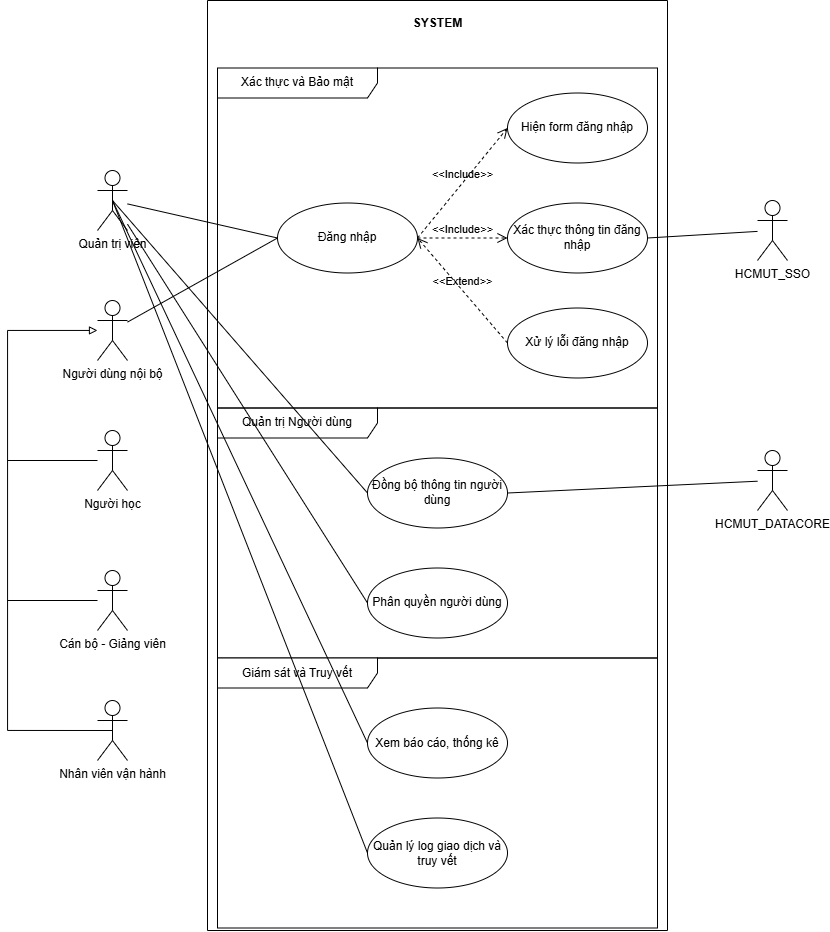

The diagram above was exported from draw.io. Its source (the exported page's mxGraphModel, read from the mxfile embedded in the PNG):
<mxGraphModel dx="2263" dy="899" grid="1" gridSize="10" guides="1" tooltips="1" connect="1" arrows="1" fold="1" page="1" pageScale="1" pageWidth="850" pageHeight="1100" math="0" shadow="0">
  <root>
    <mxCell id="0" />
    <mxCell id="1" parent="0" />
    <mxCell id="uqbWKr9sHbVbTUGXlrSR-2" parent="1" style="swimlane;startSize=0;" value="" vertex="1">
      <mxGeometry height="930" width="460" x="190" y="230" as="geometry" />
    </mxCell>
    <mxCell id="uqbWKr9sHbVbTUGXlrSR-4" parent="uqbWKr9sHbVbTUGXlrSR-2" style="text;align=center;fontStyle=1;verticalAlign=middle;spacingLeft=3;spacingRight=3;strokeColor=none;rotatable=0;points=[[0,0.5],[1,0.5]];portConstraint=eastwest;html=1;" value="SYSTEM" vertex="1">
      <mxGeometry height="26" width="80" x="190" y="10" as="geometry" />
    </mxCell>
    <mxCell id="uqbWKr9sHbVbTUGXlrSR-8" parent="uqbWKr9sHbVbTUGXlrSR-2" style="ellipse;whiteSpace=wrap;html=1;" value="Đăng nhập" vertex="1">
      <mxGeometry height="70" width="140" x="70" y="202.5" as="geometry" />
    </mxCell>
    <mxCell id="uqbWKr9sHbVbTUGXlrSR-9" parent="uqbWKr9sHbVbTUGXlrSR-2" style="ellipse;whiteSpace=wrap;html=1;" value="Hiện form đăng nhập" vertex="1">
      <mxGeometry height="70" width="140" x="300" y="92.5" as="geometry" />
    </mxCell>
    <mxCell id="uqbWKr9sHbVbTUGXlrSR-10" parent="uqbWKr9sHbVbTUGXlrSR-2" style="ellipse;whiteSpace=wrap;html=1;" value="Xác thực thông tin đăng nhập" vertex="1">
      <mxGeometry height="70" width="140" x="300" y="202.5" as="geometry" />
    </mxCell>
    <mxCell id="uqbWKr9sHbVbTUGXlrSR-11" parent="uqbWKr9sHbVbTUGXlrSR-2" style="ellipse;whiteSpace=wrap;html=1;" value="Xử lý lỗi đăng nhập" vertex="1">
      <mxGeometry height="70" width="140" x="300" y="307.5" as="geometry" />
    </mxCell>
    <mxCell id="uqbWKr9sHbVbTUGXlrSR-12" edge="1" parent="uqbWKr9sHbVbTUGXlrSR-2" source="uqbWKr9sHbVbTUGXlrSR-8" style="endArrow=open;startArrow=none;endFill=0;startFill=0;endSize=8;html=1;verticalAlign=bottom;dashed=1;labelBackgroundColor=none;rounded=0;exitX=1;exitY=0.5;exitDx=0;exitDy=0;entryX=0;entryY=0.5;entryDx=0;entryDy=0;" target="uqbWKr9sHbVbTUGXlrSR-10" value="&amp;lt;&amp;lt;Include&amp;gt;&amp;gt;">
      <mxGeometry relative="1" width="160" as="geometry">
        <mxPoint x="190" y="320" as="sourcePoint" />
        <mxPoint x="350" y="320" as="targetPoint" />
      </mxGeometry>
    </mxCell>
    <mxCell id="uqbWKr9sHbVbTUGXlrSR-13" edge="1" parent="uqbWKr9sHbVbTUGXlrSR-2" source="uqbWKr9sHbVbTUGXlrSR-8" style="endArrow=open;startArrow=none;endFill=0;startFill=0;endSize=8;html=1;verticalAlign=bottom;dashed=1;labelBackgroundColor=none;rounded=0;exitX=1;exitY=0.5;exitDx=0;exitDy=0;entryX=0;entryY=0.5;entryDx=0;entryDy=0;" target="uqbWKr9sHbVbTUGXlrSR-9" value="&amp;lt;&amp;lt;Include&amp;gt;&amp;gt;">
      <mxGeometry relative="1" width="160" as="geometry">
        <mxPoint x="190" y="170" as="sourcePoint" />
        <mxPoint x="280" y="170" as="targetPoint" />
      </mxGeometry>
    </mxCell>
    <mxCell id="uqbWKr9sHbVbTUGXlrSR-14" edge="1" parent="uqbWKr9sHbVbTUGXlrSR-2" source="uqbWKr9sHbVbTUGXlrSR-11" style="endArrow=open;startArrow=none;endFill=0;startFill=0;endSize=8;html=1;verticalAlign=bottom;dashed=1;labelBackgroundColor=none;rounded=0;exitX=0;exitY=0.5;exitDx=0;exitDy=0;entryX=1;entryY=0.5;entryDx=0;entryDy=0;" target="uqbWKr9sHbVbTUGXlrSR-8" value="&amp;lt;&amp;lt;Extend&amp;gt;&amp;gt;">
      <mxGeometry relative="1" width="160" as="geometry">
        <mxPoint x="175" y="288" as="sourcePoint" />
        <mxPoint x="265" y="393" as="targetPoint" />
      </mxGeometry>
    </mxCell>
    <mxCell id="uqbWKr9sHbVbTUGXlrSR-6" parent="uqbWKr9sHbVbTUGXlrSR-2" style="shape=umlFrame;whiteSpace=wrap;html=1;pointerEvents=0;recursiveResize=0;container=1;collapsible=0;width=160;" value="Quản trị Người dùng" vertex="1">
      <mxGeometry height="250" width="440" x="10" y="407.5" as="geometry" />
    </mxCell>
    <mxCell id="uqbWKr9sHbVbTUGXlrSR-15" parent="uqbWKr9sHbVbTUGXlrSR-6" style="ellipse;whiteSpace=wrap;html=1;" value="Đồng bộ thông tin người dùng" vertex="1">
      <mxGeometry height="70" width="140" x="150" y="50" as="geometry" />
    </mxCell>
    <mxCell id="uqbWKr9sHbVbTUGXlrSR-16" parent="uqbWKr9sHbVbTUGXlrSR-6" style="ellipse;whiteSpace=wrap;html=1;" value="Phân quyền người dùng" vertex="1">
      <mxGeometry height="70" width="140" x="150" y="160" as="geometry" />
    </mxCell>
    <mxCell id="uqbWKr9sHbVbTUGXlrSR-7" parent="uqbWKr9sHbVbTUGXlrSR-2" style="shape=umlFrame;whiteSpace=wrap;html=1;pointerEvents=0;recursiveResize=0;container=1;collapsible=0;width=160;" value="Giám sát và Truy vết" vertex="1">
      <mxGeometry height="270" width="440" x="10" y="657.5" as="geometry" />
    </mxCell>
    <mxCell id="uqbWKr9sHbVbTUGXlrSR-17" parent="uqbWKr9sHbVbTUGXlrSR-7" style="ellipse;whiteSpace=wrap;html=1;" value="Xem báo cáo, thống kê" vertex="1">
      <mxGeometry height="70" width="140" x="150" y="50" as="geometry" />
    </mxCell>
    <mxCell id="uqbWKr9sHbVbTUGXlrSR-18" parent="uqbWKr9sHbVbTUGXlrSR-7" style="ellipse;whiteSpace=wrap;html=1;" value="Quản lý log giao dịch và truy vết" vertex="1">
      <mxGeometry height="70" width="140" x="150" y="160" as="geometry" />
    </mxCell>
    <mxCell id="uqbWKr9sHbVbTUGXlrSR-1" parent="uqbWKr9sHbVbTUGXlrSR-2" style="shape=umlFrame;whiteSpace=wrap;html=1;pointerEvents=0;recursiveResize=0;container=1;collapsible=0;width=160;" value="Xác thực và Bảo mật" vertex="1">
      <mxGeometry height="340" width="440" x="10" y="67.5" as="geometry" />
    </mxCell>
    <mxCell id="uqbWKr9sHbVbTUGXlrSR-19" parent="1" style="shape=umlActor;verticalLabelPosition=bottom;verticalAlign=top;html=1;" value="Quản trị viên" vertex="1">
      <mxGeometry height="60" width="30" x="80" y="400" as="geometry" />
    </mxCell>
    <mxCell id="uqbWKr9sHbVbTUGXlrSR-20" parent="1" style="shape=umlActor;verticalLabelPosition=bottom;verticalAlign=top;html=1;" value="Người dùng nội bộ" vertex="1">
      <mxGeometry height="60" width="30" x="80" y="530" as="geometry" />
    </mxCell>
    <mxCell id="uqbWKr9sHbVbTUGXlrSR-26" edge="1" parent="1" source="uqbWKr9sHbVbTUGXlrSR-21" style="edgeStyle=orthogonalEdgeStyle;rounded=0;orthogonalLoop=1;jettySize=auto;html=1;endArrow=none;endFill=0;">
      <mxGeometry relative="1" as="geometry">
        <mxPoint x="-10" y="690" as="targetPoint" />
      </mxGeometry>
    </mxCell>
    <mxCell id="uqbWKr9sHbVbTUGXlrSR-21" parent="1" style="shape=umlActor;verticalLabelPosition=bottom;verticalAlign=top;html=1;" value="Người học" vertex="1">
      <mxGeometry height="60" width="30" x="80" y="660" as="geometry" />
    </mxCell>
    <mxCell id="uqbWKr9sHbVbTUGXlrSR-25" edge="1" parent="1" source="uqbWKr9sHbVbTUGXlrSR-22" style="edgeStyle=orthogonalEdgeStyle;rounded=0;orthogonalLoop=1;jettySize=auto;html=1;endArrow=none;endFill=0;">
      <mxGeometry relative="1" as="geometry">
        <mxPoint x="-10" y="830" as="targetPoint" />
      </mxGeometry>
    </mxCell>
    <mxCell id="uqbWKr9sHbVbTUGXlrSR-22" parent="1" style="shape=umlActor;verticalLabelPosition=bottom;verticalAlign=top;html=1;" value="Cán bộ - Giảng viên" vertex="1">
      <mxGeometry height="60" width="30" x="80" y="800" as="geometry" />
    </mxCell>
    <mxCell id="uqbWKr9sHbVbTUGXlrSR-24" edge="1" parent="1" source="uqbWKr9sHbVbTUGXlrSR-23" style="edgeStyle=orthogonalEdgeStyle;rounded=0;orthogonalLoop=1;jettySize=auto;html=1;exitX=0.5;exitY=0.5;exitDx=0;exitDy=0;exitPerimeter=0;endArrow=block;endFill=0;" target="uqbWKr9sHbVbTUGXlrSR-20">
      <mxGeometry relative="1" as="geometry">
        <Array as="points">
          <mxPoint x="-10" y="960" />
          <mxPoint x="-10" y="560" />
        </Array>
        <mxPoint x="-20" y="560" as="targetPoint" />
      </mxGeometry>
    </mxCell>
    <mxCell id="uqbWKr9sHbVbTUGXlrSR-23" parent="1" style="shape=umlActor;verticalLabelPosition=bottom;verticalAlign=top;html=1;" value="Nhân viên vận hành" vertex="1">
      <mxGeometry height="60" width="30" x="80" y="930" as="geometry" />
    </mxCell>
    <mxCell id="uqbWKr9sHbVbTUGXlrSR-27" edge="1" parent="1" source="uqbWKr9sHbVbTUGXlrSR-20" style="endArrow=none;html=1;rounded=0;entryX=0;entryY=0.5;entryDx=0;entryDy=0;" target="uqbWKr9sHbVbTUGXlrSR-8" value="">
      <mxGeometry height="50" relative="1" width="50" as="geometry">
        <mxPoint x="170" y="570" as="sourcePoint" />
        <mxPoint x="220" y="520" as="targetPoint" />
      </mxGeometry>
    </mxCell>
    <mxCell id="uqbWKr9sHbVbTUGXlrSR-28" edge="1" parent="1" source="uqbWKr9sHbVbTUGXlrSR-19" style="endArrow=none;html=1;rounded=0;entryX=0;entryY=0.5;entryDx=0;entryDy=0;" target="uqbWKr9sHbVbTUGXlrSR-8" value="">
      <mxGeometry height="50" relative="1" width="50" as="geometry">
        <mxPoint x="170" y="450" as="sourcePoint" />
        <mxPoint x="220" y="400" as="targetPoint" />
      </mxGeometry>
    </mxCell>
    <mxCell id="uqbWKr9sHbVbTUGXlrSR-29" edge="1" parent="1" source="uqbWKr9sHbVbTUGXlrSR-19" style="endArrow=none;html=1;rounded=0;exitX=0.5;exitY=0.5;exitDx=0;exitDy=0;exitPerimeter=0;entryX=0;entryY=0.5;entryDx=0;entryDy=0;" target="uqbWKr9sHbVbTUGXlrSR-15" value="">
      <mxGeometry height="50" relative="1" width="50" as="geometry">
        <mxPoint x="200" y="570" as="sourcePoint" />
        <mxPoint x="250" y="520" as="targetPoint" />
      </mxGeometry>
    </mxCell>
    <mxCell id="uqbWKr9sHbVbTUGXlrSR-30" edge="1" parent="1" source="uqbWKr9sHbVbTUGXlrSR-19" style="endArrow=none;html=1;rounded=0;entryX=0;entryY=0.5;entryDx=0;entryDy=0;" target="uqbWKr9sHbVbTUGXlrSR-16" value="">
      <mxGeometry height="50" relative="1" width="50" as="geometry">
        <mxPoint x="320" y="630" as="sourcePoint" />
        <mxPoint x="370" y="580" as="targetPoint" />
      </mxGeometry>
    </mxCell>
    <mxCell id="uqbWKr9sHbVbTUGXlrSR-31" edge="1" parent="1" source="uqbWKr9sHbVbTUGXlrSR-19" style="endArrow=none;html=1;rounded=0;exitX=0.5;exitY=0.5;exitDx=0;exitDy=0;exitPerimeter=0;entryX=0;entryY=0.5;entryDx=0;entryDy=0;" target="uqbWKr9sHbVbTUGXlrSR-17" value="">
      <mxGeometry height="50" relative="1" width="50" as="geometry">
        <mxPoint x="390" y="600" as="sourcePoint" />
        <mxPoint x="440" y="550" as="targetPoint" />
      </mxGeometry>
    </mxCell>
    <mxCell id="uqbWKr9sHbVbTUGXlrSR-32" edge="1" parent="1" source="uqbWKr9sHbVbTUGXlrSR-19" style="endArrow=none;html=1;rounded=0;exitX=0.5;exitY=0.5;exitDx=0;exitDy=0;exitPerimeter=0;entryX=0;entryY=0.5;entryDx=0;entryDy=0;" target="uqbWKr9sHbVbTUGXlrSR-18" value="">
      <mxGeometry height="50" relative="1" width="50" as="geometry">
        <mxPoint x="350" y="620" as="sourcePoint" />
        <mxPoint x="400" y="570" as="targetPoint" />
      </mxGeometry>
    </mxCell>
    <mxCell id="uqbWKr9sHbVbTUGXlrSR-34" parent="1" style="shape=umlActor;verticalLabelPosition=bottom;verticalAlign=top;html=1;outlineConnect=0;" value="HCMUT_SSO" vertex="1">
      <mxGeometry height="60" width="30" x="740" y="430" as="geometry" />
    </mxCell>
    <mxCell id="uqbWKr9sHbVbTUGXlrSR-35" parent="1" style="shape=umlActor;verticalLabelPosition=bottom;verticalAlign=top;html=1;outlineConnect=0;" value="HCMUT_DATACORE" vertex="1">
      <mxGeometry height="60" width="30" x="740" y="680" as="geometry" />
    </mxCell>
    <mxCell id="uqbWKr9sHbVbTUGXlrSR-36" edge="1" parent="1" source="uqbWKr9sHbVbTUGXlrSR-10" style="endArrow=none;html=1;rounded=0;exitX=1;exitY=0.5;exitDx=0;exitDy=0;" target="uqbWKr9sHbVbTUGXlrSR-34" value="">
      <mxGeometry height="50" relative="1" width="50" as="geometry">
        <mxPoint x="670" y="510" as="sourcePoint" />
        <mxPoint x="720" y="460" as="targetPoint" />
      </mxGeometry>
    </mxCell>
    <mxCell id="uqbWKr9sHbVbTUGXlrSR-37" edge="1" parent="1" source="uqbWKr9sHbVbTUGXlrSR-15" style="endArrow=none;html=1;rounded=0;exitX=1;exitY=0.5;exitDx=0;exitDy=0;" target="uqbWKr9sHbVbTUGXlrSR-35" value="">
      <mxGeometry height="50" relative="1" width="50" as="geometry">
        <mxPoint x="660" y="760" as="sourcePoint" />
        <mxPoint x="710" y="710" as="targetPoint" />
      </mxGeometry>
    </mxCell>
  </root>
</mxGraphModel>